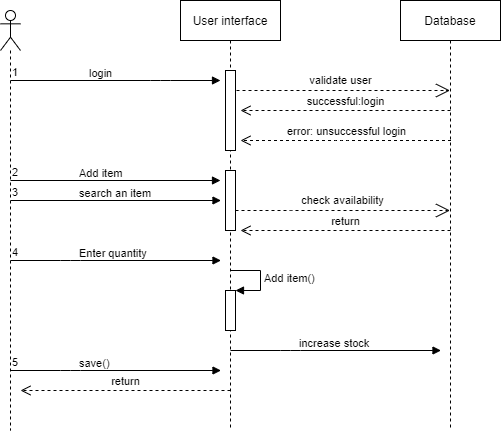

The diagram above was exported from draw.io. Its source (the exported page's mxGraphModel, read from the mxfile embedded in the PNG):
<mxGraphModel dx="563" dy="480" grid="1" gridSize="10" guides="1" tooltips="1" connect="1" arrows="1" fold="1" page="1" pageScale="1" pageWidth="850" pageHeight="1100" math="0" shadow="0">
  <root>
    <mxCell id="0" />
    <mxCell id="1" parent="0" />
    <mxCell id="4" value="" style="shape=umlLifeline;participant=umlActor;perimeter=lifelinePerimeter;whiteSpace=wrap;html=1;container=1;collapsible=0;recursiveResize=0;verticalAlign=top;spacingTop=36;outlineConnect=0;" vertex="1" parent="1">
      <mxGeometry x="30" y="90" width="20" height="420" as="geometry" />
    </mxCell>
    <mxCell id="7" value="login" style="endArrow=block;endFill=1;html=1;edgeStyle=orthogonalEdgeStyle;align=left;verticalAlign=top;" edge="1" parent="4">
      <mxGeometry x="-0.2711" y="20" relative="1" as="geometry">
        <mxPoint x="10" y="70" as="sourcePoint" />
        <mxPoint x="220" y="70" as="targetPoint" />
        <Array as="points">
          <mxPoint x="160" y="70" />
          <mxPoint x="160" y="70" />
        </Array>
        <mxPoint as="offset" />
      </mxGeometry>
    </mxCell>
    <mxCell id="8" value="1" style="edgeLabel;resizable=0;html=1;align=left;verticalAlign=bottom;" connectable="0" vertex="1" parent="7">
      <mxGeometry x="-1" relative="1" as="geometry" />
    </mxCell>
    <mxCell id="5" value="User interface" style="shape=umlLifeline;perimeter=lifelinePerimeter;whiteSpace=wrap;html=1;container=1;collapsible=0;recursiveResize=0;outlineConnect=0;" vertex="1" parent="1">
      <mxGeometry x="210" y="80" width="100" height="430" as="geometry" />
    </mxCell>
    <mxCell id="12" value="validate user" style="endArrow=open;endSize=12;dashed=1;html=1;fontFamily=Helvetica;" edge="1" parent="5" target="6">
      <mxGeometry x="0.0023" y="10" width="160" relative="1" as="geometry">
        <mxPoint x="50" y="90" as="sourcePoint" />
        <mxPoint x="210" y="90" as="targetPoint" />
        <mxPoint as="offset" />
      </mxGeometry>
    </mxCell>
    <mxCell id="15" value="" style="html=1;points=[];perimeter=orthogonalPerimeter;fontFamily=Helvetica;" vertex="1" parent="5">
      <mxGeometry x="45" y="70" width="10" height="80" as="geometry" />
    </mxCell>
    <mxCell id="31" value="" style="html=1;points=[];perimeter=orthogonalPerimeter;fontFamily=Helvetica;" vertex="1" parent="5">
      <mxGeometry x="45" y="170" width="10" height="60" as="geometry" />
    </mxCell>
    <mxCell id="20" value="Add item" style="endArrow=block;endFill=1;html=1;edgeStyle=orthogonalEdgeStyle;align=left;verticalAlign=top;fontFamily=Helvetica;" edge="1" parent="5">
      <mxGeometry x="-0.3605" y="20" relative="1" as="geometry">
        <mxPoint x="-170" y="180" as="sourcePoint" />
        <mxPoint x="40" y="180" as="targetPoint" />
        <Array as="points">
          <mxPoint x="40" y="180" />
        </Array>
        <mxPoint as="offset" />
      </mxGeometry>
    </mxCell>
    <mxCell id="21" value="2" style="edgeLabel;resizable=0;html=1;align=left;verticalAlign=bottom;fontFamily=Helvetica;" connectable="0" vertex="1" parent="20">
      <mxGeometry x="-1" relative="1" as="geometry" />
    </mxCell>
    <mxCell id="6" value="Database" style="shape=umlLifeline;perimeter=lifelinePerimeter;whiteSpace=wrap;html=1;container=1;collapsible=0;recursiveResize=0;outlineConnect=0;" vertex="1" parent="1">
      <mxGeometry x="430" y="80" width="100" height="430" as="geometry" />
    </mxCell>
    <mxCell id="13" value="successful:login" style="html=1;verticalAlign=bottom;endArrow=open;dashed=1;endSize=8;fontFamily=Helvetica;" edge="1" parent="1">
      <mxGeometry relative="1" as="geometry">
        <mxPoint x="480" y="190" as="sourcePoint" />
        <mxPoint x="270" y="190" as="targetPoint" />
      </mxGeometry>
    </mxCell>
    <mxCell id="14" value="error: unsuccessful login" style="html=1;verticalAlign=bottom;endArrow=open;dashed=1;endSize=8;fontFamily=Helvetica;" edge="1" parent="1">
      <mxGeometry relative="1" as="geometry">
        <mxPoint x="480.5" y="220" as="sourcePoint" />
        <mxPoint x="270" y="220" as="targetPoint" />
        <Array as="points">
          <mxPoint x="370.5" y="220" />
        </Array>
      </mxGeometry>
    </mxCell>
    <mxCell id="22" value="search an item" style="endArrow=block;endFill=1;html=1;edgeStyle=orthogonalEdgeStyle;align=left;verticalAlign=top;fontFamily=Helvetica;" edge="1" parent="1">
      <mxGeometry x="-0.3605" y="20" relative="1" as="geometry">
        <mxPoint x="40" y="280" as="sourcePoint" />
        <mxPoint x="250.5" y="280" as="targetPoint" />
        <Array as="points">
          <mxPoint x="250.5" y="280" />
        </Array>
        <mxPoint as="offset" />
      </mxGeometry>
    </mxCell>
    <mxCell id="23" value="3" style="edgeLabel;resizable=0;html=1;align=left;verticalAlign=bottom;fontFamily=Helvetica;" connectable="0" vertex="1" parent="22">
      <mxGeometry x="-1" relative="1" as="geometry" />
    </mxCell>
    <mxCell id="24" value="check availability" style="endArrow=open;endSize=12;dashed=1;html=1;fontFamily=Helvetica;" edge="1" parent="1" source="31">
      <mxGeometry x="0.0023" y="10" width="160" relative="1" as="geometry">
        <mxPoint x="260" y="290" as="sourcePoint" />
        <mxPoint x="479.5" y="290" as="targetPoint" />
        <Array as="points">
          <mxPoint x="330" y="290" />
        </Array>
        <mxPoint as="offset" />
      </mxGeometry>
    </mxCell>
    <mxCell id="25" value="return" style="html=1;verticalAlign=bottom;endArrow=open;dashed=1;endSize=8;fontFamily=Helvetica;" edge="1" parent="1">
      <mxGeometry relative="1" as="geometry">
        <mxPoint x="480" y="310" as="sourcePoint" />
        <mxPoint x="270" y="310" as="targetPoint" />
      </mxGeometry>
    </mxCell>
    <mxCell id="33" value="Enter quantity" style="endArrow=block;endFill=1;html=1;edgeStyle=orthogonalEdgeStyle;align=left;verticalAlign=top;fontFamily=Helvetica;" edge="1" parent="1">
      <mxGeometry x="-0.3605" y="20" relative="1" as="geometry">
        <mxPoint x="40" y="340" as="sourcePoint" />
        <mxPoint x="250.5" y="340" as="targetPoint" />
        <Array as="points">
          <mxPoint x="100" y="340" />
          <mxPoint x="100" y="340" />
        </Array>
        <mxPoint as="offset" />
      </mxGeometry>
    </mxCell>
    <mxCell id="34" value="4" style="edgeLabel;resizable=0;html=1;align=left;verticalAlign=bottom;fontFamily=Helvetica;" connectable="0" vertex="1" parent="33">
      <mxGeometry x="-1" relative="1" as="geometry" />
    </mxCell>
    <mxCell id="35" value="" style="html=1;points=[];perimeter=orthogonalPerimeter;fontFamily=Helvetica;" vertex="1" parent="1">
      <mxGeometry x="255" y="370" width="10" height="40" as="geometry" />
    </mxCell>
    <mxCell id="36" value="Add item()" style="edgeStyle=orthogonalEdgeStyle;html=1;align=left;spacingLeft=2;endArrow=block;rounded=0;entryX=1;entryY=0;fontFamily=Helvetica;" edge="1" target="35" parent="1">
      <mxGeometry relative="1" as="geometry">
        <mxPoint x="260" y="350" as="sourcePoint" />
        <Array as="points">
          <mxPoint x="290" y="350" />
        </Array>
      </mxGeometry>
    </mxCell>
    <mxCell id="OIFZengQ0JwS1BdQloK--36" value="increase stock" style="endArrow=block;endFill=1;html=1;edgeStyle=orthogonalEdgeStyle;align=left;verticalAlign=top;fontFamily=Helvetica;" edge="1" parent="1">
      <mxGeometry x="-0.3605" y="20" relative="1" as="geometry">
        <mxPoint x="260" y="430" as="sourcePoint" />
        <mxPoint x="470.5" y="430" as="targetPoint" />
        <Array as="points">
          <mxPoint x="320" y="430" />
          <mxPoint x="320" y="430" />
        </Array>
        <mxPoint as="offset" />
      </mxGeometry>
    </mxCell>
    <mxCell id="OIFZengQ0JwS1BdQloK--39" value="save()" style="endArrow=block;endFill=1;html=1;edgeStyle=orthogonalEdgeStyle;align=left;verticalAlign=top;fontFamily=Helvetica;" edge="1" parent="1">
      <mxGeometry x="-0.3605" y="20" relative="1" as="geometry">
        <mxPoint x="40" y="450" as="sourcePoint" />
        <mxPoint x="250.5" y="450" as="targetPoint" />
        <Array as="points">
          <mxPoint x="100" y="450" />
          <mxPoint x="100" y="450" />
        </Array>
        <mxPoint as="offset" />
      </mxGeometry>
    </mxCell>
    <mxCell id="OIFZengQ0JwS1BdQloK--40" value="5" style="edgeLabel;resizable=0;html=1;align=left;verticalAlign=bottom;fontFamily=Helvetica;" connectable="0" vertex="1" parent="OIFZengQ0JwS1BdQloK--39">
      <mxGeometry x="-1" relative="1" as="geometry" />
    </mxCell>
    <mxCell id="OIFZengQ0JwS1BdQloK--41" value="return" style="html=1;verticalAlign=bottom;endArrow=open;dashed=1;endSize=8;fontFamily=Helvetica;" edge="1" parent="1">
      <mxGeometry relative="1" as="geometry">
        <mxPoint x="260" y="470" as="sourcePoint" />
        <mxPoint x="50" y="470" as="targetPoint" />
      </mxGeometry>
    </mxCell>
  </root>
</mxGraphModel>